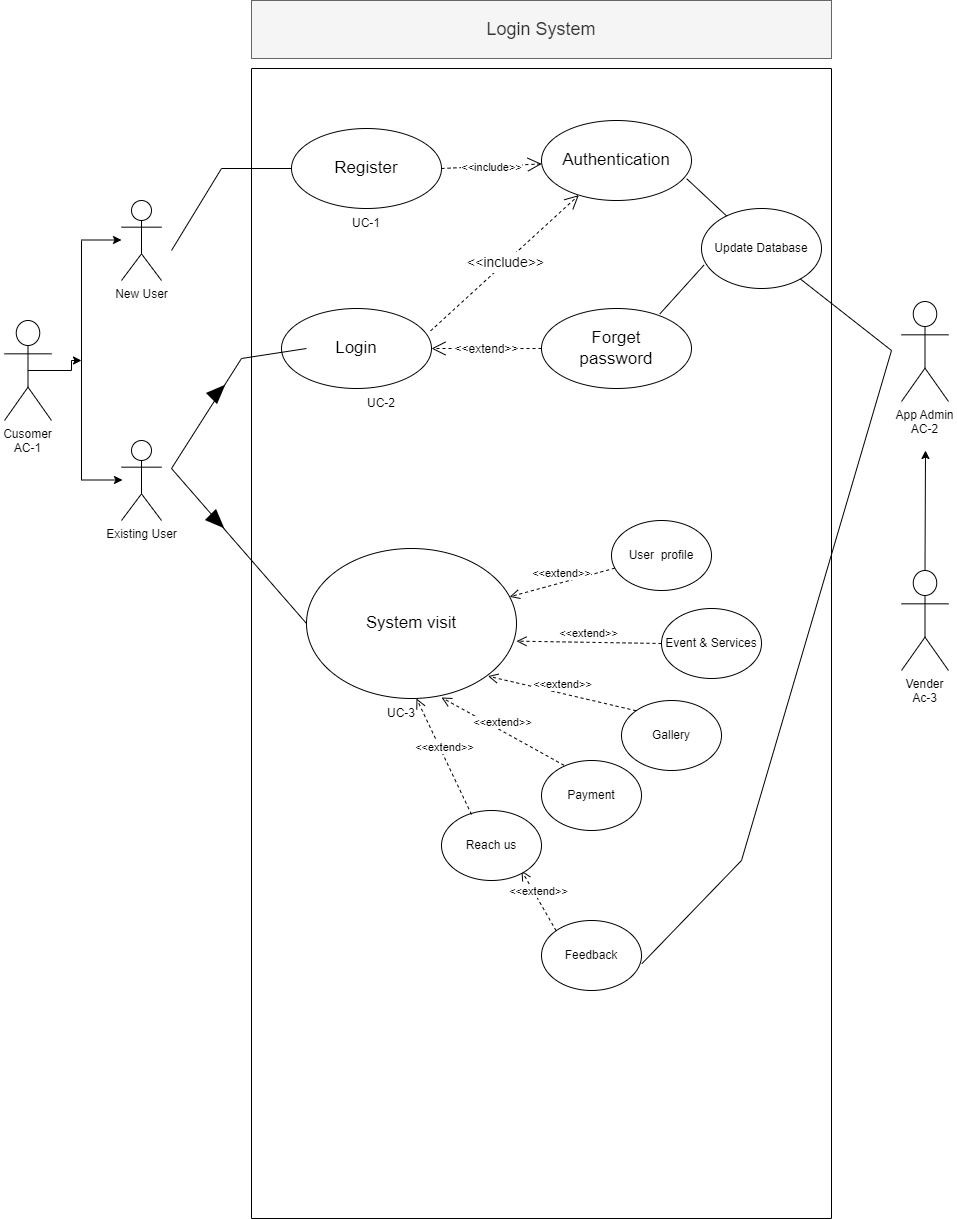

The diagram above was exported from draw.io. Its source (the exported page's mxGraphModel, read from the mxfile embedded in the PNG):
<mxGraphModel dx="1909" dy="2036" grid="1" gridSize="10" guides="1" tooltips="1" connect="1" arrows="1" fold="1" page="1" pageScale="1" pageWidth="850" pageHeight="1100" math="0" shadow="0">
  <root>
    <mxCell id="0" />
    <mxCell id="1" parent="0" />
    <mxCell id="NtRGN47YQRYzibgpyGAU-9" style="edgeStyle=orthogonalEdgeStyle;rounded=0;orthogonalLoop=1;jettySize=auto;html=1;exitX=0.5;exitY=0.5;exitDx=0;exitDy=0;exitPerimeter=0;" parent="1" source="NtRGN47YQRYzibgpyGAU-1" edge="1">
      <mxGeometry relative="1" as="geometry">
        <mxPoint x="80" y="280" as="targetPoint" />
      </mxGeometry>
    </mxCell>
    <mxCell id="NtRGN47YQRYzibgpyGAU-1" value="Cusomer&#10;AC-1&#10;" style="shape=umlActor;verticalLabelPosition=bottom;verticalAlign=top;outlineConnect=0;" parent="1" vertex="1">
      <mxGeometry x="3" y="240" width="47" height="100" as="geometry" />
    </mxCell>
    <mxCell id="NtRGN47YQRYzibgpyGAU-2" value="New User" style="shape=umlActor;verticalLabelPosition=bottom;verticalAlign=top;html=1;outlineConnect=0;" parent="1" vertex="1">
      <mxGeometry x="120" y="120" width="40" height="80" as="geometry" />
    </mxCell>
    <mxCell id="NtRGN47YQRYzibgpyGAU-3" value="Existing User" style="shape=umlActor;verticalLabelPosition=bottom;verticalAlign=top;html=1;outlineConnect=0;" parent="1" vertex="1">
      <mxGeometry x="120" y="360" width="40" height="80" as="geometry" />
    </mxCell>
    <mxCell id="NtRGN47YQRYzibgpyGAU-6" value="" style="endArrow=none;html=1;rounded=0;" parent="1" edge="1">
      <mxGeometry width="50" height="50" relative="1" as="geometry">
        <mxPoint x="80" y="400" as="sourcePoint" />
        <mxPoint x="80" y="160" as="targetPoint" />
      </mxGeometry>
    </mxCell>
    <mxCell id="NtRGN47YQRYzibgpyGAU-10" value="" style="endArrow=classic;html=1;rounded=0;" parent="1" edge="1">
      <mxGeometry width="50" height="50" relative="1" as="geometry">
        <mxPoint x="80" y="159.5" as="sourcePoint" />
        <mxPoint x="120" y="159.5" as="targetPoint" />
      </mxGeometry>
    </mxCell>
    <mxCell id="NtRGN47YQRYzibgpyGAU-13" value="" style="endArrow=classic;html=1;rounded=0;" parent="1" edge="1">
      <mxGeometry width="50" height="50" relative="1" as="geometry">
        <mxPoint x="81" y="399.5" as="sourcePoint" />
        <mxPoint x="121" y="399.5" as="targetPoint" />
      </mxGeometry>
    </mxCell>
    <mxCell id="NtRGN47YQRYzibgpyGAU-15" value="" style="swimlane;whiteSpace=wrap;html=1;align=center;startSize=0;" parent="1" vertex="1">
      <mxGeometry x="250" y="-12" width="580" height="1150" as="geometry" />
    </mxCell>
    <mxCell id="NtRGN47YQRYzibgpyGAU-16" value="Register" style="ellipse;whiteSpace=wrap;html=1;fontSize=17;" parent="NtRGN47YQRYzibgpyGAU-15" vertex="1">
      <mxGeometry x="40" y="60" width="150" height="80" as="geometry" />
    </mxCell>
    <mxCell id="NtRGN47YQRYzibgpyGAU-17" value="Login" style="ellipse;whiteSpace=wrap;html=1;fontSize=17;" parent="NtRGN47YQRYzibgpyGAU-15" vertex="1">
      <mxGeometry x="30" y="240" width="150" height="80" as="geometry" />
    </mxCell>
    <mxCell id="NtRGN47YQRYzibgpyGAU-18" value="Authentication" style="ellipse;whiteSpace=wrap;html=1;fontSize=17;" parent="NtRGN47YQRYzibgpyGAU-15" vertex="1">
      <mxGeometry x="290" y="52" width="150" height="80" as="geometry" />
    </mxCell>
    <mxCell id="NtRGN47YQRYzibgpyGAU-22" value="Forget&lt;br&gt;password" style="ellipse;whiteSpace=wrap;html=1;fontSize=17;" parent="NtRGN47YQRYzibgpyGAU-15" vertex="1">
      <mxGeometry x="290" y="240" width="150" height="80" as="geometry" />
    </mxCell>
    <mxCell id="NtRGN47YQRYzibgpyGAU-23" value="&lt;font style=&quot;font-size: 14px;&quot;&gt;&amp;lt;&amp;lt;include&amp;gt;&amp;gt;&lt;/font&gt;" style="endArrow=open;endSize=12;dashed=1;html=1;rounded=0;fontSize=17;exitX=0.994;exitY=0.28;exitDx=0;exitDy=0;exitPerimeter=0;" parent="NtRGN47YQRYzibgpyGAU-15" source="NtRGN47YQRYzibgpyGAU-17" target="NtRGN47YQRYzibgpyGAU-18" edge="1">
      <mxGeometry width="160" relative="1" as="geometry">
        <mxPoint x="190" y="270" as="sourcePoint" />
        <mxPoint x="350" y="270" as="targetPoint" />
      </mxGeometry>
    </mxCell>
    <mxCell id="NtRGN47YQRYzibgpyGAU-24" value="&lt;font style=&quot;font-size: 11px;&quot;&gt;&amp;lt;&amp;lt;include&amp;gt;&amp;gt;&lt;/font&gt;" style="endArrow=open;endSize=12;dashed=1;html=1;rounded=0;fontSize=17;exitX=1;exitY=0.5;exitDx=0;exitDy=0;" parent="NtRGN47YQRYzibgpyGAU-15" source="NtRGN47YQRYzibgpyGAU-16" target="NtRGN47YQRYzibgpyGAU-18" edge="1">
      <mxGeometry width="160" relative="1" as="geometry">
        <mxPoint x="200" y="90" as="sourcePoint" />
        <mxPoint x="305.22989690721886" y="40.00412371133922" as="targetPoint" />
      </mxGeometry>
    </mxCell>
    <mxCell id="NtRGN47YQRYzibgpyGAU-25" value="&lt;font style=&quot;font-size: 12px;&quot;&gt;&amp;lt;&amp;lt;extend&amp;gt;&amp;gt;&lt;/font&gt;" style="endArrow=open;endSize=12;dashed=1;html=1;rounded=0;fontSize=17;entryX=1;entryY=0.5;entryDx=0;entryDy=0;exitX=0;exitY=0.5;exitDx=0;exitDy=0;" parent="NtRGN47YQRYzibgpyGAU-15" source="NtRGN47YQRYzibgpyGAU-22" target="NtRGN47YQRYzibgpyGAU-17" edge="1">
      <mxGeometry width="160" relative="1" as="geometry">
        <mxPoint x="309" y="350" as="sourcePoint" />
        <mxPoint x="192.9000000000001" y="306.24" as="targetPoint" />
      </mxGeometry>
    </mxCell>
    <mxCell id="NtRGN47YQRYzibgpyGAU-31" value="" style="endArrow=none;html=1;rounded=0;fontSize=17;" parent="NtRGN47YQRYzibgpyGAU-15" edge="1">
      <mxGeometry width="50" height="50" relative="1" as="geometry">
        <mxPoint x="-80" y="182" as="sourcePoint" />
        <mxPoint x="40" y="100" as="targetPoint" />
        <Array as="points">
          <mxPoint x="-30" y="100" />
        </Array>
      </mxGeometry>
    </mxCell>
    <mxCell id="NtRGN47YQRYzibgpyGAU-42" value="" style="endArrow=none;html=1;rounded=0;fontSize=17;exitX=0;exitY=0.5;exitDx=0;exitDy=0;" parent="NtRGN47YQRYzibgpyGAU-15" source="NtRGN47YQRYzibgpyGAU-44" edge="1">
      <mxGeometry width="50" height="50" relative="1" as="geometry">
        <mxPoint x="60" y="550" as="sourcePoint" />
        <mxPoint x="55" y="280" as="targetPoint" />
        <Array as="points">
          <mxPoint x="-80" y="400" />
          <mxPoint x="-10" y="290" />
        </Array>
      </mxGeometry>
    </mxCell>
    <mxCell id="NtRGN47YQRYzibgpyGAU-44" value="System visit" style="ellipse;whiteSpace=wrap;html=1;fontSize=17;container=1;" parent="NtRGN47YQRYzibgpyGAU-15" vertex="1">
      <mxGeometry x="55" y="480" width="210" height="150" as="geometry" />
    </mxCell>
    <mxCell id="AkzXM_KAlC4blV6uqlfE-1" value="" style="endArrow=none;html=1;rounded=0;exitX=0;exitY=0.5;exitDx=0;exitDy=0;" parent="NtRGN47YQRYzibgpyGAU-15" edge="1">
      <mxGeometry width="50" height="50" relative="1" as="geometry">
        <mxPoint x="55.99999999999909" y="555" as="sourcePoint" />
        <mxPoint x="56" y="555" as="targetPoint" />
      </mxGeometry>
    </mxCell>
    <mxCell id="AkzXM_KAlC4blV6uqlfE-2" value="&amp;lt;&amp;lt;extend&amp;gt;&amp;gt;" style="html=1;verticalAlign=bottom;endArrow=open;dashed=1;endSize=8;rounded=0;" parent="NtRGN47YQRYzibgpyGAU-15" source="AkzXM_KAlC4blV6uqlfE-3" target="NtRGN47YQRYzibgpyGAU-44" edge="1">
      <mxGeometry relative="1" as="geometry">
        <mxPoint x="330" y="590" as="sourcePoint" />
        <mxPoint x="280" y="574.47" as="targetPoint" />
      </mxGeometry>
    </mxCell>
    <mxCell id="AkzXM_KAlC4blV6uqlfE-3" value="User&amp;nbsp; profile" style="ellipse;whiteSpace=wrap;html=1;" parent="NtRGN47YQRYzibgpyGAU-15" vertex="1">
      <mxGeometry x="360" y="452" width="100" height="70" as="geometry" />
    </mxCell>
    <mxCell id="AkzXM_KAlC4blV6uqlfE-4" value="Event &amp;amp; Services" style="ellipse;whiteSpace=wrap;html=1;" parent="NtRGN47YQRYzibgpyGAU-15" vertex="1">
      <mxGeometry x="410" y="540" width="100" height="70" as="geometry" />
    </mxCell>
    <mxCell id="AkzXM_KAlC4blV6uqlfE-5" value="Gallery" style="ellipse;whiteSpace=wrap;html=1;" parent="NtRGN47YQRYzibgpyGAU-15" vertex="1">
      <mxGeometry x="370" y="632" width="100" height="70" as="geometry" />
    </mxCell>
    <mxCell id="AkzXM_KAlC4blV6uqlfE-6" value="Payment" style="ellipse;whiteSpace=wrap;html=1;" parent="NtRGN47YQRYzibgpyGAU-15" vertex="1">
      <mxGeometry x="290" y="692" width="100" height="70" as="geometry" />
    </mxCell>
    <mxCell id="AkzXM_KAlC4blV6uqlfE-7" value="&amp;lt;&amp;lt;extend&amp;gt;&amp;gt;" style="html=1;verticalAlign=bottom;endArrow=open;dashed=1;endSize=8;rounded=0;exitX=0;exitY=0.5;exitDx=0;exitDy=0;" parent="NtRGN47YQRYzibgpyGAU-15" source="AkzXM_KAlC4blV6uqlfE-4" edge="1">
      <mxGeometry relative="1" as="geometry">
        <mxPoint x="344.20778953063154" y="551.9993807905968" as="sourcePoint" />
        <mxPoint x="264.99581210759106" y="572.6422550895892" as="targetPoint" />
      </mxGeometry>
    </mxCell>
    <mxCell id="AkzXM_KAlC4blV6uqlfE-8" value="&amp;lt;&amp;lt;extend&amp;gt;&amp;gt;" style="html=1;verticalAlign=bottom;endArrow=open;dashed=1;endSize=8;rounded=0;exitX=0;exitY=0;exitDx=0;exitDy=0;" parent="NtRGN47YQRYzibgpyGAU-15" source="AkzXM_KAlC4blV6uqlfE-5" edge="1">
      <mxGeometry relative="1" as="geometry">
        <mxPoint x="381.5" y="610" as="sourcePoint" />
        <mxPoint x="236.49581210759106" y="607.6422550895891" as="targetPoint" />
      </mxGeometry>
    </mxCell>
    <mxCell id="AkzXM_KAlC4blV6uqlfE-9" value="&amp;lt;&amp;lt;extend&amp;gt;&amp;gt;" style="html=1;verticalAlign=bottom;endArrow=open;dashed=1;endSize=8;rounded=0;exitX=0.226;exitY=0.069;exitDx=0;exitDy=0;exitPerimeter=0;" parent="NtRGN47YQRYzibgpyGAU-15" source="AkzXM_KAlC4blV6uqlfE-6" edge="1">
      <mxGeometry relative="1" as="geometry">
        <mxPoint x="378.1983515678189" y="673.5737362071922" as="sourcePoint" />
        <mxPoint x="189.99581210759106" y="629.0022550895891" as="targetPoint" />
      </mxGeometry>
    </mxCell>
    <mxCell id="AkzXM_KAlC4blV6uqlfE-12" value="Feedback" style="ellipse;whiteSpace=wrap;html=1;" parent="NtRGN47YQRYzibgpyGAU-15" vertex="1">
      <mxGeometry x="290" y="852" width="100" height="70" as="geometry" />
    </mxCell>
    <mxCell id="AkzXM_KAlC4blV6uqlfE-34" value="&amp;lt;&amp;lt;extend&amp;gt;&amp;gt;" style="html=1;verticalAlign=bottom;endArrow=open;dashed=1;endSize=8;rounded=0;exitX=0;exitY=0;exitDx=0;exitDy=0;" parent="NtRGN47YQRYzibgpyGAU-15" source="AkzXM_KAlC4blV6uqlfE-12" edge="1">
      <mxGeometry relative="1" as="geometry">
        <mxPoint x="441" y="774" as="sourcePoint" />
        <mxPoint x="270" y="802" as="targetPoint" />
      </mxGeometry>
    </mxCell>
    <mxCell id="3mFVdNJ5rnfeRZy5ifom-1" value="UC-1" style="text;html=1;strokeColor=none;fillColor=none;align=center;verticalAlign=middle;whiteSpace=wrap;rounded=0;" parent="NtRGN47YQRYzibgpyGAU-15" vertex="1">
      <mxGeometry x="85" y="140" width="60" height="30" as="geometry" />
    </mxCell>
    <mxCell id="3mFVdNJ5rnfeRZy5ifom-2" value="UC-2" style="text;html=1;strokeColor=none;fillColor=none;align=center;verticalAlign=middle;whiteSpace=wrap;rounded=0;" parent="NtRGN47YQRYzibgpyGAU-15" vertex="1">
      <mxGeometry x="100" y="320" width="60" height="30" as="geometry" />
    </mxCell>
    <mxCell id="3mFVdNJ5rnfeRZy5ifom-3" value="UC-3" style="text;html=1;strokeColor=none;fillColor=none;align=center;verticalAlign=middle;whiteSpace=wrap;rounded=0;" parent="NtRGN47YQRYzibgpyGAU-15" vertex="1">
      <mxGeometry x="120" y="630" width="60" height="30" as="geometry" />
    </mxCell>
    <mxCell id="a7oPb_jocYcKVOFaKhi7-1" value="Reach us" style="ellipse;whiteSpace=wrap;html=1;" parent="NtRGN47YQRYzibgpyGAU-15" vertex="1">
      <mxGeometry x="190" y="742" width="100" height="70" as="geometry" />
    </mxCell>
    <mxCell id="a7oPb_jocYcKVOFaKhi7-2" value="&amp;lt;&amp;lt;extend&amp;gt;&amp;gt;" style="html=1;verticalAlign=bottom;endArrow=open;dashed=1;endSize=8;rounded=0;exitX=0.3;exitY=0.057;exitDx=0;exitDy=0;entryX=0.75;entryY=0;entryDx=0;entryDy=0;exitPerimeter=0;" parent="NtRGN47YQRYzibgpyGAU-15" source="a7oPb_jocYcKVOFaKhi7-1" target="3mFVdNJ5rnfeRZy5ifom-3" edge="1">
      <mxGeometry relative="1" as="geometry">
        <mxPoint x="220" y="752" as="sourcePoint" />
        <mxPoint x="148" y="710" as="targetPoint" />
      </mxGeometry>
    </mxCell>
    <mxCell id="jkkU9GAiofiOFAKr6Vbq-3" value="Update Database" style="ellipse;whiteSpace=wrap;html=1;" parent="NtRGN47YQRYzibgpyGAU-15" vertex="1">
      <mxGeometry x="450" y="140" width="120" height="80" as="geometry" />
    </mxCell>
    <mxCell id="jkkU9GAiofiOFAKr6Vbq-5" value="" style="endArrow=none;html=1;rounded=0;entryX=0.02;entryY=0.708;entryDx=0;entryDy=0;entryPerimeter=0;exitX=0.789;exitY=0.068;exitDx=0;exitDy=0;exitPerimeter=0;" parent="NtRGN47YQRYzibgpyGAU-15" source="NtRGN47YQRYzibgpyGAU-22" target="jkkU9GAiofiOFAKr6Vbq-3" edge="1">
      <mxGeometry width="50" height="50" relative="1" as="geometry">
        <mxPoint x="220" y="442" as="sourcePoint" />
        <mxPoint x="270" y="392" as="targetPoint" />
      </mxGeometry>
    </mxCell>
    <mxCell id="jkkU9GAiofiOFAKr6Vbq-6" value="" style="endArrow=none;html=1;rounded=0;exitX=0.968;exitY=0.728;exitDx=0;exitDy=0;exitPerimeter=0;" parent="NtRGN47YQRYzibgpyGAU-15" source="NtRGN47YQRYzibgpyGAU-18" target="jkkU9GAiofiOFAKr6Vbq-3" edge="1">
      <mxGeometry width="50" height="50" relative="1" as="geometry">
        <mxPoint x="360" y="270" as="sourcePoint" />
        <mxPoint x="410" y="220" as="targetPoint" />
      </mxGeometry>
    </mxCell>
    <mxCell id="mCCMQxQc1PtU_EHFjHC0-1" value="" style="shape=mxgraph.arrows2.wedgeArrow;html=1;bendable=0;startWidth=5.675675675675674;fillColor=strokeColor;defaultFillColor=invert;defaultGradientColor=invert;rounded=0;strokeWidth=3;fontSize=13;" parent="NtRGN47YQRYzibgpyGAU-15" edge="1">
      <mxGeometry width="100" height="100" relative="1" as="geometry">
        <mxPoint x="-40" y="447" as="sourcePoint" />
        <mxPoint x="-30" y="457" as="targetPoint" />
      </mxGeometry>
    </mxCell>
    <mxCell id="AkzXM_KAlC4blV6uqlfE-35" value="App Admin&#10;AC-2" style="shape=umlActor;verticalLabelPosition=bottom;verticalAlign=top;outlineConnect=0;" parent="1" vertex="1">
      <mxGeometry x="900" y="221" width="47" height="100" as="geometry" />
    </mxCell>
    <mxCell id="a7oPb_jocYcKVOFaKhi7-4" value="Vender&#10;Ac-3" style="shape=umlActor;verticalLabelPosition=bottom;verticalAlign=top;outlineConnect=0;" parent="1" vertex="1">
      <mxGeometry x="900" y="490" width="47" height="100" as="geometry" />
    </mxCell>
    <mxCell id="a7oPb_jocYcKVOFaKhi7-5" value="" style="endArrow=classic;html=1;rounded=0;exitX=0.5;exitY=0;exitDx=0;exitDy=0;exitPerimeter=0;" parent="1" edge="1">
      <mxGeometry width="50" height="50" relative="1" as="geometry">
        <mxPoint x="923.5" y="490" as="sourcePoint" />
        <mxPoint x="924" y="370" as="targetPoint" />
      </mxGeometry>
    </mxCell>
    <mxCell id="a7oPb_jocYcKVOFaKhi7-6" value="" style="endArrow=none;html=1;rounded=0;exitX=1.004;exitY=0.617;exitDx=0;exitDy=0;exitPerimeter=0;" parent="1" source="AkzXM_KAlC4blV6uqlfE-12" edge="1">
      <mxGeometry width="50" height="50" relative="1" as="geometry">
        <mxPoint x="890" y="710" as="sourcePoint" />
        <mxPoint x="890" y="270" as="targetPoint" />
        <Array as="points">
          <mxPoint x="740" y="780" />
        </Array>
      </mxGeometry>
    </mxCell>
    <mxCell id="-CfefFqt9uUu5KgeTBDS-3" value="Login System" style="text;html=1;strokeColor=#666666;fillColor=#f5f5f5;align=center;verticalAlign=middle;whiteSpace=wrap;rounded=0;fontSize=18;fontColor=#333333;" parent="1" vertex="1">
      <mxGeometry x="250" y="-80" width="580" height="58" as="geometry" />
    </mxCell>
    <mxCell id="jkkU9GAiofiOFAKr6Vbq-7" value="" style="endArrow=none;html=1;rounded=0;" parent="1" source="jkkU9GAiofiOFAKr6Vbq-3" edge="1">
      <mxGeometry width="50" height="50" relative="1" as="geometry">
        <mxPoint x="470" y="430" as="sourcePoint" />
        <mxPoint x="890" y="270" as="targetPoint" />
      </mxGeometry>
    </mxCell>
    <mxCell id="mCCMQxQc1PtU_EHFjHC0-2" value="" style="shape=mxgraph.arrows2.wedgeArrow;html=1;bendable=0;startWidth=5.675675675675674;fillColor=strokeColor;defaultFillColor=invert;defaultGradientColor=invert;rounded=0;strokeWidth=3;fontSize=13;" parent="1" edge="1">
      <mxGeometry width="100" height="100" relative="1" as="geometry">
        <mxPoint x="211" y="317" as="sourcePoint" />
        <mxPoint x="221" y="307" as="targetPoint" />
      </mxGeometry>
    </mxCell>
  </root>
</mxGraphModel>